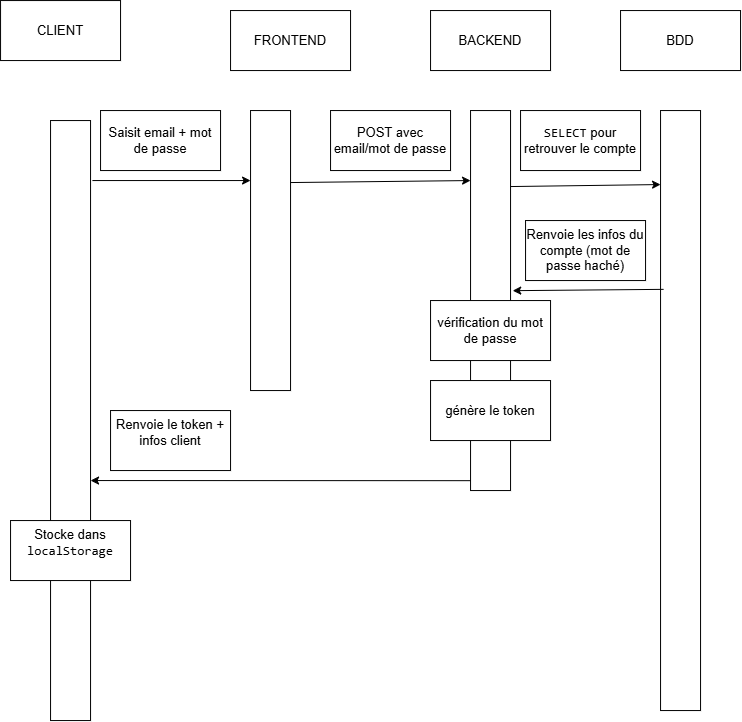

The diagram above was exported from draw.io. Its source (the exported page's mxGraphModel, read from the mxfile embedded in the PNG):
<mxGraphModel dx="1315" dy="756" grid="0" gridSize="10" guides="1" tooltips="1" connect="1" arrows="1" fold="1" page="1" pageScale="1" pageWidth="827" pageHeight="1169" math="0" shadow="0">
  <root>
    <mxCell id="0" />
    <mxCell id="1" parent="0" />
    <mxCell id="Zx-LeGjPlQrVm2eRIYYl-22" parent="1" style="rounded=0;whiteSpace=wrap;html=1;fontFamily=Helvetica;fontSize=13;" value="CLIENT" vertex="1">
      <mxGeometry height="60" width="120" x="10" y="30" as="geometry" />
    </mxCell>
    <mxCell id="Zx-LeGjPlQrVm2eRIYYl-23" parent="1" style="rounded=0;whiteSpace=wrap;html=1;fontFamily=Helvetica;fontSize=13;" value="BDD" vertex="1">
      <mxGeometry height="60" width="120" x="630" y="40" as="geometry" />
    </mxCell>
    <mxCell id="Zx-LeGjPlQrVm2eRIYYl-24" parent="1" style="rounded=0;whiteSpace=wrap;html=1;fontFamily=Helvetica;fontSize=13;" value="BACKEND" vertex="1">
      <mxGeometry height="60" width="120" x="440" y="40" as="geometry" />
    </mxCell>
    <mxCell id="Zx-LeGjPlQrVm2eRIYYl-25" parent="1" style="rounded=0;whiteSpace=wrap;html=1;fontFamily=Helvetica;fontSize=13;" value="FRONTEND" vertex="1">
      <mxGeometry height="60" width="120" x="240" y="40" as="geometry" />
    </mxCell>
    <mxCell id="Zx-LeGjPlQrVm2eRIYYl-26" parent="1" style="rounded=0;whiteSpace=wrap;html=1;rotation=90;fontFamily=Helvetica;fontSize=13;" value="" vertex="1">
      <mxGeometry height="40" width="280" x="140" y="260" as="geometry" />
    </mxCell>
    <mxCell id="Zx-LeGjPlQrVm2eRIYYl-27" parent="1" style="rounded=0;whiteSpace=wrap;html=1;rotation=90;fontFamily=Helvetica;fontSize=13;" value="" vertex="1">
      <mxGeometry height="40" width="600" x="-220" y="430" as="geometry" />
    </mxCell>
    <mxCell id="Zx-LeGjPlQrVm2eRIYYl-28" parent="1" style="rounded=0;whiteSpace=wrap;html=1;rotation=90;fontFamily=Helvetica;fontSize=13;" value="" vertex="1">
      <mxGeometry height="40" width="380" x="310" y="310" as="geometry" />
    </mxCell>
    <mxCell id="Zx-LeGjPlQrVm2eRIYYl-29" parent="1" style="rounded=0;whiteSpace=wrap;html=1;rotation=90;fontFamily=Helvetica;fontSize=13;" value="" vertex="1">
      <mxGeometry height="40" width="600" x="390" y="420" as="geometry" />
    </mxCell>
    <mxCell id="Zx-LeGjPlQrVm2eRIYYl-30" edge="1" parent="1" source="Zx-LeGjPlQrVm2eRIYYl-27" style="endArrow=classic;html=1;rounded=0;exitX=0.1;exitY=-0.047;exitDx=0;exitDy=0;exitPerimeter=0;fontFamily=Helvetica;fontSize=13;" value="">
      <mxGeometry height="50" relative="1" width="50" as="geometry">
        <mxPoint x="320" y="470" as="sourcePoint" />
        <mxPoint x="260" y="210" as="targetPoint" />
      </mxGeometry>
    </mxCell>
    <mxCell id="Zx-LeGjPlQrVm2eRIYYl-31" parent="1" style="rounded=0;whiteSpace=wrap;html=1;fontFamily=Helvetica;fontSize=13;" value="Saisit email + mot de passe" vertex="1">
      <mxGeometry height="60" width="120" x="110" y="140" as="geometry" />
    </mxCell>
    <mxCell id="Zx-LeGjPlQrVm2eRIYYl-32" edge="1" parent="1" style="endArrow=classic;html=1;rounded=0;exitX=0.1;exitY=-0.047;exitDx=0;exitDy=0;exitPerimeter=0;fontFamily=Helvetica;fontSize=13;" value="">
      <mxGeometry height="50" relative="1" width="50" as="geometry">
        <mxPoint x="300" y="212" as="sourcePoint" />
        <mxPoint x="480" y="210" as="targetPoint" />
      </mxGeometry>
    </mxCell>
    <mxCell id="Zx-LeGjPlQrVm2eRIYYl-33" parent="1" style="rounded=0;whiteSpace=wrap;html=1;fontFamily=Helvetica;fontSize=13;" value="POST avec email/mot de passe" vertex="1">
      <mxGeometry height="60" width="120" x="340" y="140" as="geometry" />
    </mxCell>
    <mxCell id="Zx-LeGjPlQrVm2eRIYYl-34" edge="1" parent="1" style="endArrow=classic;html=1;rounded=0;exitX=0.1;exitY=-0.047;exitDx=0;exitDy=0;exitPerimeter=0;fontFamily=Helvetica;fontSize=13;" value="">
      <mxGeometry height="50" relative="1" width="50" as="geometry">
        <mxPoint x="520" y="216" as="sourcePoint" />
        <mxPoint x="670" y="214" as="targetPoint" />
      </mxGeometry>
    </mxCell>
    <mxCell id="Zx-LeGjPlQrVm2eRIYYl-35" parent="1" style="rounded=0;whiteSpace=wrap;html=1;fontFamily=Helvetica;fontSize=13;" value="&lt;code class=&quot;bg-text-200/5 border border-0.5 border-border-300 text-danger-000 whitespace-pre-wrap rounded-[0.4rem] px-1 py-px text-[0.9rem]&quot;&gt;SELECT&lt;/code&gt; pour retrouver le compte" vertex="1">
      <mxGeometry height="60" width="120" x="530" y="140" as="geometry" />
    </mxCell>
    <mxCell id="Zx-LeGjPlQrVm2eRIYYl-36" edge="1" parent="1" source="Zx-LeGjPlQrVm2eRIYYl-29" style="endArrow=classic;html=1;rounded=0;fontFamily=Helvetica;fontSize=13;entryX=0.474;entryY=-0.054;entryDx=0;entryDy=0;entryPerimeter=0;exitX=0.298;exitY=0.925;exitDx=0;exitDy=0;exitPerimeter=0;" target="Zx-LeGjPlQrVm2eRIYYl-28" value="">
      <mxGeometry height="50" relative="1" width="50" as="geometry">
        <mxPoint x="660" y="320" as="sourcePoint" />
        <mxPoint x="770" y="360" as="targetPoint" />
      </mxGeometry>
    </mxCell>
    <mxCell id="Zx-LeGjPlQrVm2eRIYYl-37" parent="1" style="rounded=0;whiteSpace=wrap;html=1;fontFamily=Helvetica;fontSize=13;" value="Renvoie les infos du compte (mot de passe haché)" vertex="1">
      <mxGeometry height="60" width="120" x="535" y="250" as="geometry" />
    </mxCell>
    <mxCell id="Zx-LeGjPlQrVm2eRIYYl-38" parent="1" style="rounded=0;whiteSpace=wrap;html=1;fontFamily=Helvetica;fontSize=13;" value="&lt;em&gt;&lt;/em&gt;vérification du mot de passe" vertex="1">
      <mxGeometry height="60" width="120" x="440" y="330" as="geometry" />
    </mxCell>
    <mxCell id="Zx-LeGjPlQrVm2eRIYYl-39" edge="1" parent="1" source="Zx-LeGjPlQrVm2eRIYYl-28" style="edgeStyle=none;rounded=0;orthogonalLoop=1;jettySize=auto;html=1;entryX=0.5;entryY=0;entryDx=0;entryDy=0;fontFamily=Helvetica;fontSize=13;exitX=0.974;exitY=1;exitDx=0;exitDy=0;exitPerimeter=0;">
      <mxGeometry relative="1" as="geometry">
        <mxPoint x="340" y="510" as="sourcePoint" />
        <mxPoint x="99.99999999999977" y="509.9999999999998" as="targetPoint" />
      </mxGeometry>
    </mxCell>
    <mxCell id="Zx-LeGjPlQrVm2eRIYYl-40" parent="1" style="rounded=0;whiteSpace=wrap;html=1;fontFamily=Helvetica;fontSize=13;" value="&lt;em&gt;&lt;/em&gt;génère le token" vertex="1">
      <mxGeometry height="60" width="120" x="440" y="410" as="geometry" />
    </mxCell>
    <mxCell id="Zx-LeGjPlQrVm2eRIYYl-41" parent="1" style="rounded=0;whiteSpace=wrap;html=1;fontFamily=Helvetica;fontSize=13;" value="&#10;Renvoie le token + infos client&#10;&#10;" vertex="1">
      <mxGeometry height="60" width="120" x="120" y="440" as="geometry" />
    </mxCell>
    <mxCell id="Zx-LeGjPlQrVm2eRIYYl-42" parent="1" style="rounded=0;whiteSpace=wrap;html=1;fontFamily=Helvetica;fontSize=13;" value="&#10;&lt;em&gt;&lt;/em&gt;Stocke dans &lt;code class=&quot;bg-text-200/5 border border-0.5 border-border-300 text-danger-000 whitespace-pre-wrap rounded-[0.4rem] px-1 py-px text-[0.9rem]&quot;&gt;localStorage&lt;/code&gt;&#10;&#10;" vertex="1">
      <mxGeometry height="60" width="120" x="20" y="550" as="geometry" />
    </mxCell>
  </root>
</mxGraphModel>